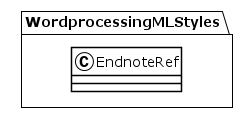

The diagram above was rendered by PlantUML. Its source (embedded in the PNG):
@startuml
!theme plain
package WordprocessingMLStyles {
class EndnoteRef {
}
}
@enduml